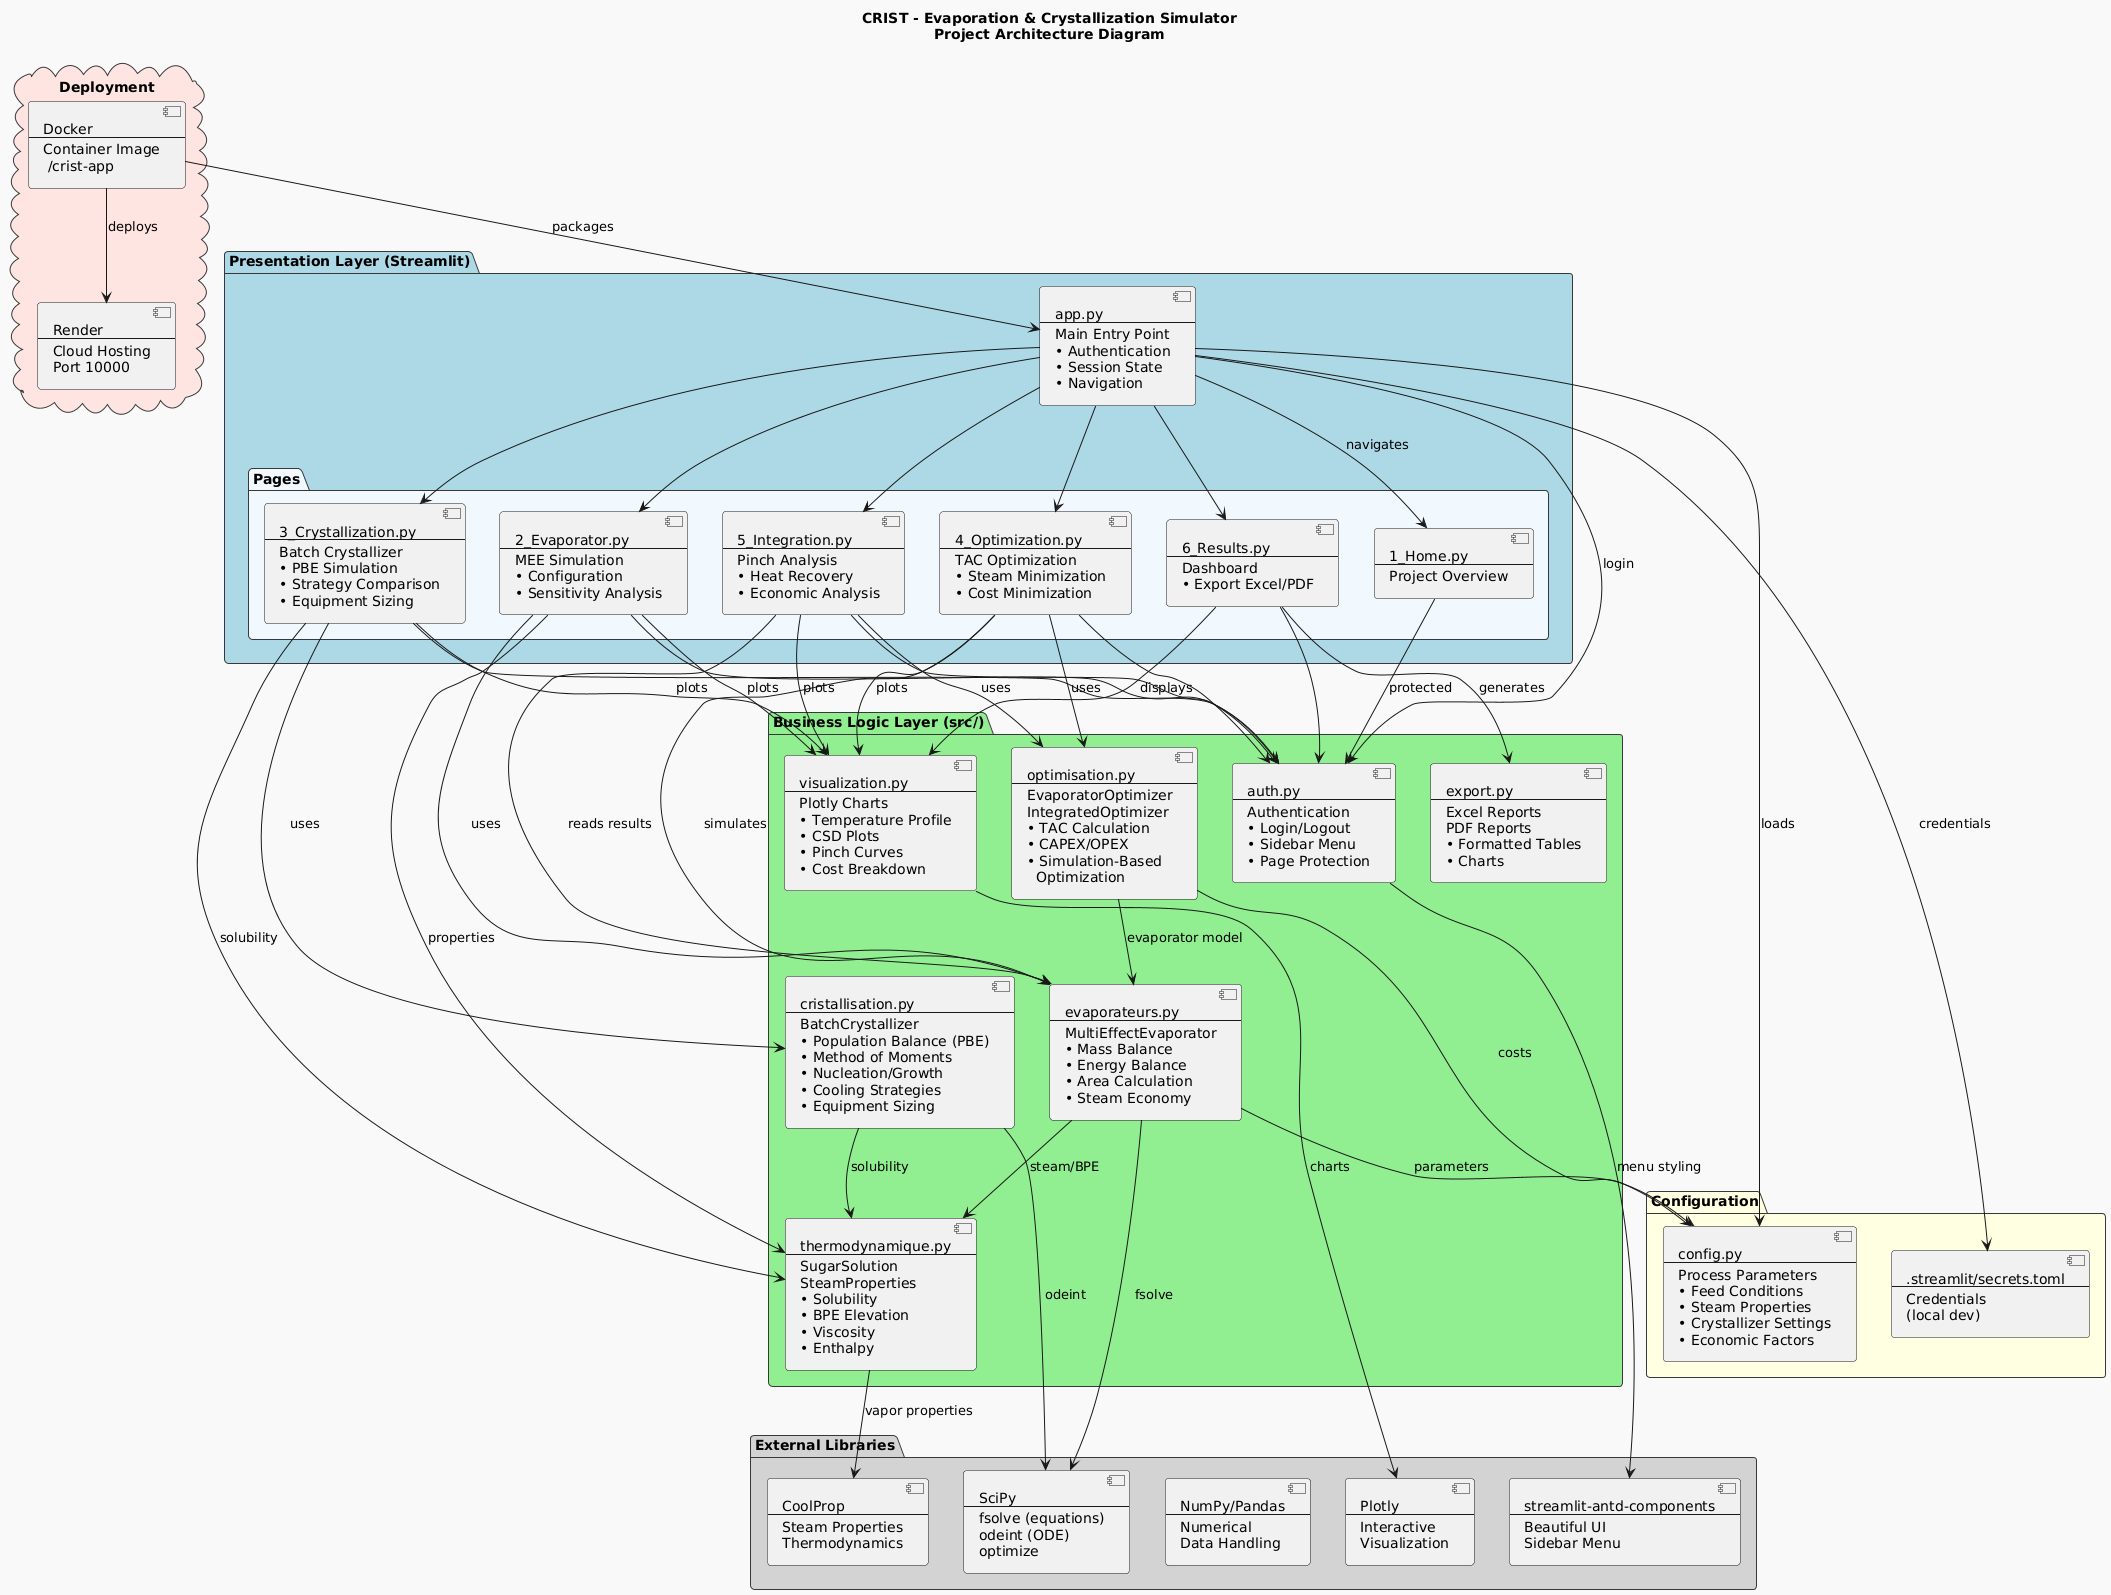

The diagram above was rendered by PlantUML. Its source (embedded in the PNG):
@startuml
!theme mars

title CRIST - Evaporation & Crystallization Simulator\nProject Architecture Diagram

' ============================================================================
' PRESENTATION LAYER (Streamlit Pages)
' ============================================================================
package "Presentation Layer (Streamlit)" #LightBlue {
    
    component [app.py\n---\nMain Entry Point\n• Authentication\n• Session State\n• Navigation] as App
    
    package "Pages" #AliceBlue {
        component [1_Home.py\n---\nProject Overview] as Home
        component [2_Evaporator.py\n---\nMEE Simulation\n• Configuration\n• Sensitivity Analysis] as Evaporator
        component [3_Crystallization.py\n---\nBatch Crystallizer\n• PBE Simulation\n• Strategy Comparison\n• Equipment Sizing] as Crystallization
        component [4_Optimization.py\n---\nTAC Optimization\n• Steam Minimization\n• Cost Minimization] as Optimization
        component [5_Integration.py\n---\nPinch Analysis\n• Heat Recovery\n• Economic Analysis] as Integration
        component [6_Results.py\n---\nDashboard\n• Export Excel/PDF] as Results
    }
}

' ============================================================================
' BUSINESS LOGIC LAYER (Core Modules)
' ============================================================================
package "Business Logic Layer (src/)" #LightGreen {
    
    component [evaporateurs.py\n---\nMultiEffectEvaporator\n• Mass Balance\n• Energy Balance\n• Area Calculation\n• Steam Economy] as MEE
    
    component [cristallisation.py\n---\nBatchCrystallizer\n• Population Balance (PBE)\n• Method of Moments\n• Nucleation/Growth\n• Cooling Strategies\n• Equipment Sizing] as Cryst
    
    component [optimisation.py\n---\nEvaporatorOptimizer\nIntegratedOptimizer\n• TAC Calculation\n• CAPEX/OPEX\n• Simulation-Based\n  Optimization] as Opt
    
    component [thermodynamique.py\n---\nSugarSolution\nSteamProperties\n• Solubility\n• BPE Elevation\n• Viscosity\n• Enthalpy] as Thermo
    
    component [visualization.py\n---\nPlotly Charts\n• Temperature Profile\n• CSD Plots\n• Pinch Curves\n• Cost Breakdown] as Viz
    
    component [export.py\n---\nExcel Reports\nPDF Reports\n• Formatted Tables\n• Charts] as Export
    
    component [auth.py\n---\nAuthentication\n• Login/Logout\n• Sidebar Menu\n• Page Protection] as Auth
}

' ============================================================================
' CONFIGURATION LAYER
' ============================================================================
package "Configuration" #LightYellow {
    component [config.py\n---\nProcess Parameters\n• Feed Conditions\n• Steam Properties\n• Crystallizer Settings\n• Economic Factors] as Config
    
    component [.streamlit/secrets.toml\n---\nCredentials\n(local dev)] as Secrets
}

' ============================================================================
' EXTERNAL DEPENDENCIES
' ============================================================================
package "External Libraries" #LightGray {
    component [CoolProp\n---\nSteam Properties\nThermodynamics] as CoolProp
    
    component [SciPy\n---\nfsolve (equations)\nodeint (ODE)\noptimize] as SciPy
    
    component [NumPy/Pandas\n---\nNumerical\nData Handling] as NumPy
    
    component [Plotly\n---\nInteractive\nVisualization] as Plotly
    
    component [streamlit-antd-components\n---\nBeautiful UI\nSidebar Menu] as SAC
}

' ============================================================================
' DEPLOYMENT
' ============================================================================
cloud "Deployment" #MistyRose {
    component [Docker\n---\nContainer Image\n /crist-app] as Docker
    
    component [Render\n---\nCloud Hosting\nPort 10000] as Render
}

' ============================================================================
' RELATIONSHIPS
' ============================================================================

' App to Pages
App --> Home : navigates
App --> Evaporator
App --> Crystallization
App --> Optimization
App --> Integration
App --> Results

' Pages to Business Logic
Evaporator --> MEE : uses
Evaporator --> Viz : plots
Evaporator --> Thermo : properties

Crystallization --> Cryst : uses
Crystallization --> Viz : plots
Crystallization --> Thermo : solubility

Optimization --> Opt : uses
Optimization --> MEE : simulates
Optimization --> Viz : plots

Integration --> Opt : uses
Integration --> MEE : reads results
Integration --> Viz : plots

Results --> Export : generates
Results --> Viz : displays

' Business Logic Dependencies
MEE --> Thermo : steam/BPE
MEE --> Config : parameters
Cryst --> Thermo : solubility
Opt --> MEE : evaporator model
Opt --> Config : costs

' Auth
App --> Auth : login
Home --> Auth : protected
Evaporator --> Auth
Crystallization --> Auth
Optimization --> Auth
Integration --> Auth
Results --> Auth

' External Dependencies
Thermo --> CoolProp : vapor properties
MEE --> SciPy : fsolve
Cryst --> SciPy : odeint
Viz --> Plotly : charts
Auth --> SAC : menu styling

' Deployment
Docker --> App : packages
Docker --> Render : deploys

' Config
App --> Config : loads
App --> Secrets : credentials
@enduml